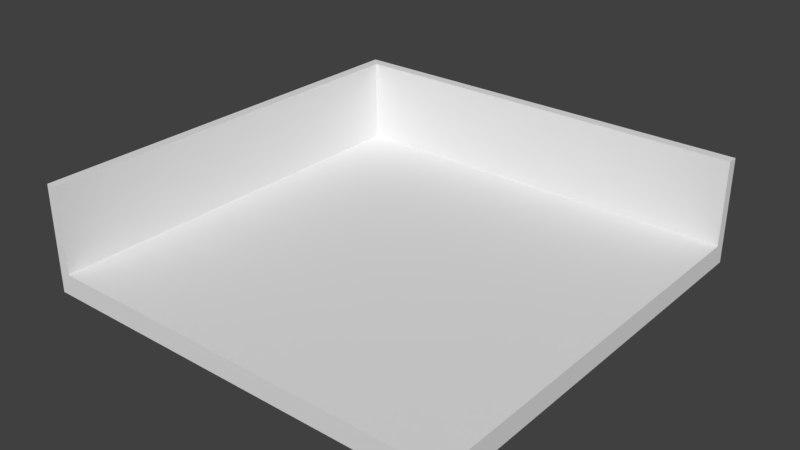 # Source: floatPlatform1.blend  (saved by Blender 2.79.0; exported with 4.5.12 LTS)
import bpy
from mathutils import Matrix  # noqa: F401  (used for matrix-valued properties, if any)

bpy.ops.wm.read_factory_settings(use_empty=True)
scene = bpy.context.scene
scene.name = 'Scene'

# ---- collections
col_collection_1 = bpy.data.collections.new('Collection 1'); scene.collection.children.link(col_collection_1)

# ---- materials (node trees are filled in below, after node groups)
mat_material = bpy.data.materials.new('Material')
mat_material.alpha_threshold = 0.0
mat_material.use_transparent_shadow = False
mat_material.roughness = 0.5
mat_material.line_color = (0.0, 0.0, 0.0, 1.0)

# ---- material node trees

# ---- world
world_world = bpy.data.worlds.new('World'); scene.world = world_world
world_world.color = (0.05088, 0.05088, 0.05088)
world_world.use_sun_shadow = False
world_world.sun_shadow_jitter_overblur = 0.0
world_world.cycles.sampling_method = 'MANUAL'

# ---- meshes
me_cube_001 = bpy.data.meshes.new('Cube.001')
me_cube_001.from_pydata([(4.75, 4.75, 0.25), (4.75, -4.75, 0.25), (-4.75, 4.75, 0.25), (-4.75, -4.75, 0.25)], [], [(0, 2, 3, 1)])
me_cube_001.materials.append(mat_material)
me_cube_001.use_remesh_preserve_volume = False
me_cube_001.use_remesh_preserve_attributes = False
me_cube_001.use_mirror_vertex_groups = False
me_cube_001.update()
me_cube = bpy.data.meshes.new('Cube')
me_cube.from_pydata([(5.0, 5.0, -0.25), (5.0, -5.0, -0.25), (-5.0, -5.0, -0.25), (-5.0, 5.0, -0.25), (5.0, 5.0, 0.25), (5.0, -5.0, 0.25), (-5.0, -5.0, 0.25), (-5.0, 5.0, 0.25), (4.75, 4.75, 0.25), (4.75, -4.75, 0.25), (-4.75, 4.75, 0.25), (-4.75, -4.75, 0.25), (5.0, 4.75, 0.25), (-5.0, 4.75, 0.25), (4.75, -5.0, 0.25), (5.0, 4.75, 2.25), (5.0, 5.0, 2.25), (-5.0, 5.0, 2.25), (-5.0, 4.75, 2.25), (4.75, 4.75, 2.25), (-4.75, 4.75, 2.25), (-5.0, -4.75, 0.25), (-4.75, -5.0, 0.25), (-4.75, -5.0, 2.25), (-5.0, -5.0, 2.25), (-4.75, -4.75, 2.25), (-5.0, -4.75, 2.25)], [], [(0, 1, 2, 3), (4, 7, 17, 16), (0, 4, 12, 5, 1), (1, 5, 14, 22, 6, 2), (2, 6, 21, 13, 7, 3), (4, 0, 3, 7), (10, 13, 18, 20), (17, 18, 20), (22, 11, 25, 23), (7, 13, 18, 17), (16, 17, 20, 19), (19, 15, 16), (5, 12, 8, 9, 14), (24, 23, 25), (10, 8, 19, 20), (12, 4, 16, 15), (12, 15, 19, 8), (21, 6, 24, 26), (11, 22, 14, 9), (20, 18, 26, 25), (25, 26, 24), (6, 22, 23, 24), (13, 21, 26, 18), (11, 10, 20, 25)])
me_cube.materials.append(mat_material)
me_cube.use_remesh_preserve_volume = False
me_cube.use_remesh_preserve_attributes = False
me_cube.use_mirror_vertex_groups = False
me_cube.update()

# ---- objects
ob_floor = bpy.data.objects.new('floor', me_cube_001)
ob_cube = bpy.data.objects.new('Cube', me_cube)

# ---- transforms, parenting, visibility, modifiers, constraints
ob_floor.location = (0.0, 0.0, 0.0)
ob_floor.lock_rotations_4d = False
ob_floor.empty_display_type = 'ARROWS'
ob_floor.lineart.crease_threshold = 0.0
ob_cube.location = (0.0, 0.0, 0.0)
ob_cube.lock_rotations_4d = False
ob_cube.empty_display_type = 'ARROWS'
ob_cube.lineart.crease_threshold = 0.0

# ---- collection membership
col_collection_1.objects.link(ob_floor)
col_collection_1.objects.link(ob_cube)

# ---- scene / render settings (as saved in the file)
scene.frame_start = 1; scene.frame_end = 250; scene.frame_set(1)
scene.render.engine = 'BLENDER_EEVEE_NEXT'
scene.render.resolution_percentage = 50
scene.render.dither_intensity = 0.0
scene.cycles.use_denoising = False
scene.cycles.samples = 128
scene.cycles.sampling_pattern = 'TABULATED_SOBOL'
scene.cycles.use_adaptive_sampling = False
scene.cycles.use_light_tree = False
scene.cycles.blur_glossy = 0.0
scene.cycles.sample_clamp_indirect = 0.0
scene.view_settings.view_transform = 'Standard'
bpy.context.view_layer.update()

# ---- added for rendering (the .blend has no active camera and no usable light): camera, sun
cam_auto = bpy.data.cameras.new('AutoCamera')
cam_auto.lens = 50.0
cam_auto.sensor_width = 36.0
cam_auto.clip_end = 1000.0
ob_auto_camera = bpy.data.objects.new('AutoCamera', cam_auto)
scene.collection.objects.link(ob_auto_camera)
ob_auto_camera.location = (13.2875, -15.945, 11.63)
ob_auto_camera.rotation_euler = (1.09748, -7.21219e-08, 0.694738)
scene.camera = ob_auto_camera
light_auto_sun = bpy.data.lights.new('AutoSun', 'SUN')
light_auto_sun.energy = 3.0
light_auto_sun.angle = 0.0523599
ob_auto_sun = bpy.data.objects.new('AutoSun', light_auto_sun)
scene.collection.objects.link(ob_auto_sun)
ob_auto_sun.rotation_euler = (0.872665, 0.174533, 0.523599)
bpy.context.view_layer.update()
